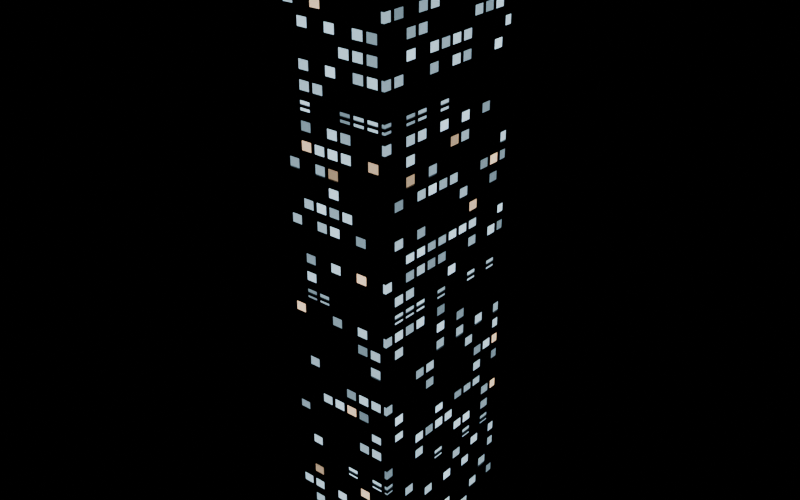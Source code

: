 # Source: bld_corp.blend  (saved by Blender 5.3.31; exported with 4.5.12 LTS)
import bpy
from mathutils import Matrix  # noqa: F401  (used for matrix-valued properties, if any)

bpy.ops.wm.read_factory_settings(use_empty=True)
scene = bpy.context.scene
scene.name = 'Scene'

# ---- materials (node trees are filled in below, after node groups)
mat_tower_glass = bpy.data.materials.new('tower_glass')
mat_gunmetal = bpy.data.materials.new('gunmetal')
mat_glow_cyan = bpy.data.materials.new('glow_cyan')

# ---- material node trees
mat_tower_glass.use_nodes = True; mat_tower_glass.node_tree.nodes.clear()
_N = mat_tower_glass.node_tree.nodes; _L = mat_tower_glass.node_tree.links
n0 = _N.new('ShaderNodeBsdfPrincipled'); n0.name = 'Principled BSDF'; n0.location = (-200, 100)
n0.inputs[0].default_value = (0.01, 0.014, 0.02, 1.0)
n0.inputs[2].default_value = 0.6
n0.inputs[10].default_value = 0.005
n1 = _N.new('ShaderNodeOutputMaterial'); n1.name = 'Material Output'; n1.location = (200, 100)
n2 = _N.new('ShaderNodeNewGeometry'); n2.name = 'Geometry'; n2.location = (0, 0)
n3 = _N.new('ShaderNodeSeparateXYZ'); n3.name = 'Separate XYZ'; n3.location = (0, 0)
n4 = _N.new('ShaderNodeMath'); n4.name = 'Math'; n4.location = (0, 0)
n5 = _N.new('ShaderNodeMath'); n5.name = 'Math.001'; n5.location = (0, 0)
n5.operation = 'DIVIDE'
n5.inputs[1].default_value = 3.0
n6 = _N.new('ShaderNodeMath'); n6.name = 'Math.002'; n6.location = (0, 0)
n6.operation = 'FLOOR'
n6.inputs[1].default_value = 0.0
n7 = _N.new('ShaderNodeMath'); n7.name = 'Math.003'; n7.location = (0, 0)
n7.operation = 'DIVIDE'
n7.inputs[1].default_value = 3.6
n8 = _N.new('ShaderNodeMath'); n8.name = 'Math.004'; n8.location = (0, 0)
n8.operation = 'FLOOR'
n8.inputs[1].default_value = 0.0
n9 = _N.new('ShaderNodeMath'); n9.name = 'Math.005'; n9.location = (0, 0)
n9.operation = 'DIVIDE'
n9.inputs[1].default_value = 3.0
n10 = _N.new('ShaderNodeMath'); n10.name = 'Math.006'; n10.location = (0, 0)
n10.operation = 'FRACT'
n10.inputs[1].default_value = 0.0
n11 = _N.new('ShaderNodeMath'); n11.name = 'Math.007'; n11.location = (0, 0)
n11.operation = 'DIVIDE'
n11.inputs[1].default_value = 3.6
n12 = _N.new('ShaderNodeMath'); n12.name = 'Math.008'; n12.location = (0, 0)
n12.operation = 'FRACT'
n12.inputs[1].default_value = 0.0
n13 = _N.new('ShaderNodeCombineXYZ'); n13.name = 'Combine XYZ'; n13.location = (0, 0)
n14 = _N.new('ShaderNodeTexWhiteNoise'); n14.name = 'White Noise Texture'; n14.location = (0, 0)
n15 = _N.new('ShaderNodeMath'); n15.name = 'Math.009'; n15.location = (0, 0)
n15.operation = 'LESS_THAN'
n15.inputs[1].default_value = 0.35
n16 = _N.new('ShaderNodeMath'); n16.name = 'Math.010'; n16.location = (0, 0)
n16.operation = 'GREATER_THAN'
n16.inputs[1].default_value = 0.14
n17 = _N.new('ShaderNodeMath'); n17.name = 'Math.011'; n17.location = (0, 0)
n17.operation = 'LESS_THAN'
n17.inputs[1].default_value = 0.86
n18 = _N.new('ShaderNodeMath'); n18.name = 'Math.012'; n18.location = (0, 0)
n18.operation = 'MULTIPLY'
n19 = _N.new('ShaderNodeMath'); n19.name = 'Math.013'; n19.location = (0, 0)
n19.operation = 'GREATER_THAN'
n19.inputs[1].default_value = 0.3
n20 = _N.new('ShaderNodeMath'); n20.name = 'Math.014'; n20.location = (0, 0)
n20.operation = 'LESS_THAN'
n20.inputs[1].default_value = 0.8
n21 = _N.new('ShaderNodeMath'); n21.name = 'Math.015'; n21.location = (0, 0)
n21.operation = 'MULTIPLY'
n22 = _N.new('ShaderNodeMath'); n22.name = 'Math.016'; n22.location = (0, 0)
n22.operation = 'MULTIPLY'
n23 = _N.new('ShaderNodeMath'); n23.name = 'Math.017'; n23.location = (0, 0)
n23.operation = 'MULTIPLY'
n24 = _N.new('ShaderNodeMixRGB'); n24.name = 'Mix (Legacy)'; n24.location = (0, 0)
n24.inputs[1].default_value = (0.6, 0.85, 1.0, 1.0)
n24.inputs[2].default_value = (1.0, 0.75, 0.5, 1.0)
n25 = _N.new('ShaderNodeMath'); n25.name = 'Math.018'; n25.location = (0, 0)
n25.operation = 'GREATER_THAN'
n25.inputs[1].default_value = 0.72
n26 = _N.new('ShaderNodeMapRange'); n26.name = 'Map Range'; n26.location = (0, 0)
n26.inputs[2].default_value = 0.35
n26.inputs[3].default_value = 0.3
n26.inputs[4].default_value = 1.2
n27 = _N.new('ShaderNodeMath'); n27.name = 'Math.019'; n27.location = (0, 0)
n27.operation = 'MULTIPLY'
_L.new(n0.outputs[0], n1.inputs[0])
_L.new(n2.outputs[0], n3.inputs[0])
_L.new(n3.outputs[0], n4.inputs[0])
_L.new(n3.outputs[1], n4.inputs[1])
_L.new(n4.outputs[0], n5.inputs[0])
_L.new(n5.outputs[0], n6.inputs[0])
_L.new(n3.outputs[2], n7.inputs[0])
_L.new(n7.outputs[0], n8.inputs[0])
_L.new(n4.outputs[0], n9.inputs[0])
_L.new(n9.outputs[0], n10.inputs[0])
_L.new(n3.outputs[2], n11.inputs[0])
_L.new(n11.outputs[0], n12.inputs[0])
_L.new(n6.outputs[0], n13.inputs[0])
_L.new(n8.outputs[0], n13.inputs[1])
_L.new(n13.outputs[0], n14.inputs[0])
_L.new(n14.outputs[0], n15.inputs[0])
_L.new(n10.outputs[0], n16.inputs[0])
_L.new(n10.outputs[0], n17.inputs[0])
_L.new(n16.outputs[0], n18.inputs[0])
_L.new(n17.outputs[0], n18.inputs[1])
_L.new(n12.outputs[0], n19.inputs[0])
_L.new(n12.outputs[0], n20.inputs[0])
_L.new(n19.outputs[0], n21.inputs[0])
_L.new(n20.outputs[0], n21.inputs[1])
_L.new(n18.outputs[0], n22.inputs[0])
_L.new(n21.outputs[0], n22.inputs[1])
_L.new(n22.outputs[0], n23.inputs[0])
_L.new(n15.outputs[0], n23.inputs[1])
_L.new(n14.outputs[1], n25.inputs[0])
_L.new(n25.outputs[0], n24.inputs[0])
_L.new(n24.outputs[0], n0.inputs[27])
_L.new(n14.outputs[0], n26.inputs[0])
_L.new(n23.outputs[0], n27.inputs[0])
_L.new(n26.outputs[0], n27.inputs[1])
_L.new(n27.outputs[0], n0.inputs[28])
n1.is_active_output = True
mat_gunmetal.use_nodes = True; mat_gunmetal.node_tree.nodes.clear()
_N = mat_gunmetal.node_tree.nodes; _L = mat_gunmetal.node_tree.links
n0 = _N.new('ShaderNodeBsdfPrincipled'); n0.name = 'Principled BSDF'; n0.location = (-200, 100)
n0.inputs[1].default_value = 1.0
n0.inputs[10].default_value = 0.005
n1 = _N.new('ShaderNodeOutputMaterial'); n1.name = 'Material Output'; n1.location = (200, 100)
n2 = _N.new('ShaderNodeTexCoord'); n2.name = 'Texture Coordinate'; n2.location = (0, 0)
n3 = _N.new('ShaderNodeMapping'); n3.name = 'Mapping'; n3.location = (0, 0)
n4 = _N.new('ShaderNodeTexNoise'); n4.name = 'Noise Texture'; n4.location = (0, 0)
n4.width = 160
n4.inputs[2].default_value = 90.0
n4.inputs[3].default_value = 4.0
n5 = _N.new('ShaderNodeMapRange'); n5.name = 'Map Range'; n5.location = (0, 0)
n5.inputs[1].default_value = 0.3
n5.inputs[2].default_value = 0.7
n5.inputs[3].default_value = 0.3
n5.inputs[4].default_value = 0.5
n6 = _N.new('ShaderNodeTexCoord'); n6.name = 'Texture Coordinate.001'; n6.location = (0, 0)
n7 = _N.new('ShaderNodeMapping'); n7.name = 'Mapping.001'; n7.location = (0, 0)
n8 = _N.new('ShaderNodeTexNoise'); n8.name = 'Noise Texture.001'; n8.location = (0, 0)
n8.width = 160
n8.inputs[2].default_value = 6.0
n8.inputs[3].default_value = 4.0
n9 = _N.new('ShaderNodeMixRGB'); n9.name = 'Mix (Legacy)'; n9.location = (0, 0)
n9.blend_type = 'MULTIPLY'
n9.inputs[0].default_value = 0.35
n9.inputs[1].default_value = (0.11, 0.115, 0.125, 1.0)
n10 = _N.new('ShaderNodeBump'); n10.name = 'Bump'; n10.location = (0, 0)
n10.inputs[0].default_value = 0.15
n10.inputs[1].default_value = 0.0004
_L.new(n0.outputs[0], n1.inputs[0])
_L.new(n2.outputs[3], n3.inputs[0])
_L.new(n3.outputs[0], n4.inputs[0])
_L.new(n4.outputs[0], n5.inputs[0])
_L.new(n5.outputs[0], n0.inputs[2])
_L.new(n6.outputs[3], n7.inputs[0])
_L.new(n7.outputs[0], n8.inputs[0])
_L.new(n8.outputs[1], n9.inputs[2])
_L.new(n9.outputs[0], n0.inputs[0])
_L.new(n4.outputs[0], n10.inputs[3])
_L.new(n10.outputs[0], n0.inputs[5])
n1.is_active_output = True
mat_glow_cyan.use_nodes = True; mat_glow_cyan.node_tree.nodes.clear()
_N = mat_glow_cyan.node_tree.nodes; _L = mat_glow_cyan.node_tree.links
n0 = _N.new('ShaderNodeBsdfPrincipled'); n0.name = 'Principled BSDF'; n0.location = (-200, 100)
n0.inputs[0].default_value = (0.0, 0.0, 0.0, 1.0)
n0.inputs[2].default_value = 0.4
n0.inputs[10].default_value = 0.005
n0.inputs[27].default_value = (0.05, 0.85, 1.0, 1.0)
n0.inputs[28].default_value = 14.0
n1 = _N.new('ShaderNodeOutputMaterial'); n1.name = 'Material Output'; n1.location = (200, 100)
_L.new(n0.outputs[0], n1.inputs[0])
n1.is_active_output = True

# ---- meshes
me_tower_glass = bpy.data.meshes.new('tower_glass')
me_tower_glass.from_pydata([(0.0, 0.0, 0.0), (0.0, 0.0, 118.0), (0.0, 34.0, 0.0), (0.0, 34.0, 118.0), (22.0, 0.0, 0.0), (22.0, 0.0, 118.0), (22.0, 34.0, 0.0), (22.0, 34.0, 118.0)], [], [(0, 1, 3, 2), (2, 3, 7, 6), (6, 7, 5, 4), (4, 5, 1, 0), (2, 6, 4, 0), (7, 3, 1, 5)])
me_tower_glass.materials.append(mat_tower_glass)
me_tower_glass.update()
me_gunmetal = bpy.data.meshes.new('gunmetal')
me_gunmetal.from_pydata([(-0.3, -0.3, 7.75), (-0.3, -0.3, 8.25), (-0.3, 34.3, 7.75), (-0.3, 34.3, 8.25), (22.3, -0.3, 7.75), (22.3, -0.3, 8.25), (22.3, 34.3, 7.75), (22.3, 34.3, 8.25), (-0.3, -0.3, 19.75), (-0.3, -0.3, 20.25), (-0.3, 34.3, 19.75), (-0.3, 34.3, 20.25), (22.3, -0.3, 19.75), (22.3, -0.3, 20.25), (22.3, 34.3, 19.75), (22.3, 34.3, 20.25), (-0.3, -0.3, 31.75), (-0.3, -0.3, 32.25), (-0.3, 34.3, 31.75), (-0.3, 34.3, 32.25), (22.3, -0.3, 31.75), (22.3, -0.3, 32.25), (22.3, 34.3, 31.75), (22.3, 34.3, 32.25), (-0.3, -0.3, 43.75), (-0.3, -0.3, 44.25), (-0.3, 34.3, 43.75), (-0.3, 34.3, 44.25), (22.3, -0.3, 43.75), (22.3, -0.3, 44.25), (22.3, 34.3, 43.75), (22.3, 34.3, 44.25), (-0.3, -0.3, 55.75), (-0.3, -0.3, 56.25), (-0.3, 34.3, 55.75), (-0.3, 34.3, 56.25), (22.3, -0.3, 55.75), (22.3, -0.3, 56.25), (22.3, 34.3, 55.75), (22.3, 34.3, 56.25), (-0.3, -0.3, 67.75), (-0.3, -0.3, 68.25), (-0.3, 34.3, 67.75), (-0.3, 34.3, 68.25), (22.3, -0.3, 67.75), (22.3, -0.3, 68.25), (22.3, 34.3, 67.75), (22.3, 34.3, 68.25), (-0.3, -0.3, 79.75), (-0.3, -0.3, 80.25), (-0.3, 34.3, 79.75), (-0.3, 34.3, 80.25), (22.3, -0.3, 79.75), (22.3, -0.3, 80.25), (22.3, 34.3, 79.75), (22.3, 34.3, 80.25), (-0.3, -0.3, 91.75), (-0.3, -0.3, 92.25), (-0.3, 34.3, 91.75), (-0.3, 34.3, 92.25), (22.3, -0.3, 91.75), (22.3, -0.3, 92.25), (22.3, 34.3, 91.75), (22.3, 34.3, 92.25), (-0.3, -0.3, 103.8), (-0.3, -0.3, 104.2), (-0.3, 34.3, 103.8), (-0.3, 34.3, 104.2), (22.3, -0.3, 103.8), (22.3, -0.3, 104.2), (22.3, 34.3, 103.8), (22.3, 34.3, 104.2), (-0.3, -0.3, 115.8), (-0.3, -0.3, 116.2), (-0.3, 34.3, 115.8), (-0.3, 34.3, 116.2), (22.3, -0.3, 115.8), (22.3, -0.3, 116.2), (22.3, 34.3, 115.8), (22.3, 34.3, 116.2), (1.5, 1.5, 118.0), (1.5, 1.5, 121.0), (1.5, 32.5, 118.0), (1.5, 32.5, 121.0), (20.5, 1.5, 118.0), (20.5, 1.5, 121.0), (20.5, 32.5, 118.0), (20.5, 32.5, 121.0)], [], [(0, 1, 3, 2), (2, 3, 7, 6), (6, 7, 5, 4), (4, 5, 1, 0), (2, 6, 4, 0), (7, 3, 1, 5), (8, 9, 11, 10), (10, 11, 15, 14), (14, 15, 13, 12), (12, 13, 9, 8), (10, 14, 12, 8), (15, 11, 9, 13), (16, 17, 19, 18), (18, 19, 23, 22), (22, 23, 21, 20), (20, 21, 17, 16), (18, 22, 20, 16), (23, 19, 17, 21), (24, 25, 27, 26), (26, 27, 31, 30), (30, 31, 29, 28), (28, 29, 25, 24), (26, 30, 28, 24), (31, 27, 25, 29), (32, 33, 35, 34), (34, 35, 39, 38), (38, 39, 37, 36), (36, 37, 33, 32), (34, 38, 36, 32), (39, 35, 33, 37), (40, 41, 43, 42), (42, 43, 47, 46), (46, 47, 45, 44), (44, 45, 41, 40), (42, 46, 44, 40), (47, 43, 41, 45), (48, 49, 51, 50), (50, 51, 55, 54), (54, 55, 53, 52), (52, 53, 49, 48), (50, 54, 52, 48), (55, 51, 49, 53), (56, 57, 59, 58), (58, 59, 63, 62), (62, 63, 61, 60), (60, 61, 57, 56), (58, 62, 60, 56), (63, 59, 57, 61), (64, 65, 67, 66), (66, 67, 71, 70), (70, 71, 69, 68), (68, 69, 65, 64), (66, 70, 68, 64), (71, 67, 65, 69), (72, 73, 75, 74), (74, 75, 79, 78), (78, 79, 77, 76), (76, 77, 73, 72), (74, 78, 76, 72), (79, 75, 73, 77), (80, 81, 83, 82), (82, 83, 87, 86), (86, 87, 85, 84), (84, 85, 81, 80), (82, 86, 84, 80), (87, 83, 81, 85)])
me_gunmetal.materials.append(mat_gunmetal)
me_gunmetal.update()
me_glow_cyan = bpy.data.meshes.new('glow_cyan')
me_glow_cyan.from_pydata([(-0.35, 14.0, 113.9), (-0.35, 14.0, 116.1), (-0.35, 20.0, 113.9), (-0.35, 20.0, 116.1), (-0.05, 14.0, 113.9), (-0.05, 14.0, 116.1), (-0.05, 20.0, 113.9), (-0.05, 20.0, 116.1)], [], [(0, 1, 3, 2), (2, 3, 7, 6), (6, 7, 5, 4), (4, 5, 1, 0), (2, 6, 4, 0), (7, 3, 1, 5)])
me_glow_cyan.materials.append(mat_glow_cyan)
me_glow_cyan.update()

# ---- objects
ob_tower_glass = bpy.data.objects.new('tower_glass', me_tower_glass)
ob_gunmetal = bpy.data.objects.new('gunmetal', me_gunmetal)
ob_glow_cyan = bpy.data.objects.new('glow_cyan', me_glow_cyan)

# ---- transforms, parenting, visibility, modifiers, constraints
ob_tower_glass.location = (0.0, 0.0, 0.0)
ob_gunmetal.location = (0.0, 0.0, 0.0)
ob_glow_cyan.location = (0.0, 0.0, 0.0)

# ---- collection membership
scene.collection.objects.link(ob_tower_glass)
scene.collection.objects.link(ob_gunmetal)
scene.collection.objects.link(ob_glow_cyan)

# ---- scene / render settings (as saved in the file)
scene.frame_start = 1; scene.frame_end = 250; scene.frame_set(1)
scene.render.engine = 'CYCLES'
scene.render.resolution_x = 1400
scene.render.resolution_y = 875
scene.render.bake_bias = 0.0
scene.render.bake_samples = 0
scene.render.compositor_device = 'GPU'
scene.cycles.samples = 32
scene.eevee.use_volume_custom_range = False
scene.eevee.fast_gi_thickness_near = 0.1
scene.eevee.fast_gi_thickness_far = 0.0
scene.eevee.ray_tracing_options.screen_trace_thickness = 0.1
scene.view_settings.look = 'AgX - Medium High Contrast'
bpy.context.view_layer.update()

# ---- added for rendering (the .blend has no active camera): camera
cam_auto = bpy.data.cameras.new('AutoCamera')
cam_auto.lens = 50.0
cam_auto.sensor_width = 36.0
cam_auto.clip_end = 2076.33
ob_auto_camera = bpy.data.objects.new('AutoCamera', cam_auto)
scene.collection.objects.link(ob_auto_camera)
ob_auto_camera.location = (129.285, -124.972, 155.148)
ob_auto_camera.rotation_euler = (1.09748, -7.21219e-08, 0.694738)
scene.camera = ob_auto_camera
bpy.context.view_layer.update()
